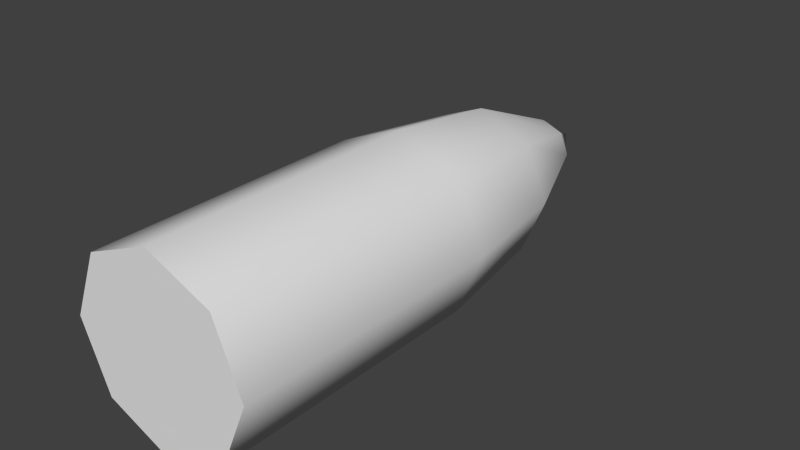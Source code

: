 # Source: SM_Bullet.blend  (saved by Blender 2.67.0; exported with 4.5.12 LTS)
import bpy
from mathutils import Matrix  # noqa: F401  (used for matrix-valued properties, if any)

bpy.ops.wm.read_factory_settings(use_empty=True)
scene = bpy.context.scene
scene.name = 'Scene'

# ---- collections
col_collection_1 = bpy.data.collections.new('Collection 1'); scene.collection.children.link(col_collection_1)

# ---- world
world_world = bpy.data.worlds.new('World'); scene.world = world_world
world_world.color = (0.05088, 0.05088, 0.05088)
world_world.use_sun_shadow = False
world_world.sun_shadow_jitter_overblur = 0.0
world_world.cycles.sampling_method = 'MANUAL'
world_world.cycles.sample_map_resolution = 256
world_world.light_settings.ao_factor = 100.0

# ---- meshes
me_sm_bullet = bpy.data.meshes.new('SM_Bullet')
me_sm_bullet.from_pydata([(6.661e-18, 1.788e-09, 0.03), (-0.02121, 1.788e-09, 0.02121), (-0.03, -1.066e-16, -1.311e-09), (-0.02121, -1.788e-09, -0.02121), (2.623e-09, -1.788e-09, -0.03), (0.02121, -1.788e-09, -0.02121), (0.03, 2.665e-17, 3.577e-10), (0.02121, 1.788e-09, 0.02121), (6.661e-18, 0.09, 0.03), (-0.02121, 0.09, 0.02121), (-0.03, 0.09, -1.311e-09), (-0.02121, 0.09, -0.02121), (0.02121, 0.09, -0.02121), (0.0176, 0.1288, -0.0176), (0.007003, 0.165, -0.007003), (-3.308e-08, 0.09, -0.03), (-3.308e-08, 0.1288, -0.02489), (-2.816e-08, 0.165, -0.009904), (-2.383e-08, 0.18, 2.418e-08), (-0.0176, 0.1288, -0.0176), (-0.007003, 0.165, -0.007003), (-0.02489, 0.1288, 6.706e-08), (-0.009904, 0.165, 5.677e-08), (-0.0176, 0.1288, 0.0176), (-0.007003, 0.165, 0.007003), (6.706e-08, 0.1288, 0.02489), (4.157e-08, 0.165, 0.009904), (0.02121, 0.09, 0.02121), (0.0176, 0.1288, 0.0176), (0.007003, 0.165, 0.007003), (0.03, 0.09, -8.047e-08), (0.02489, 0.1288, -6.616e-08), (0.009904, 0.165, -2.593e-08), (2.235e-10, 0.0, 0.0)], [], [(1, 2, 10, 9), (0, 1, 9, 8), (2, 3, 11, 10), (12, 13, 16, 15), (13, 14, 17, 16), (16, 17, 20, 19), (19, 20, 22, 21), (21, 22, 24, 23), (23, 24, 26, 25), (25, 26, 29, 28), (28, 29, 32, 31), (27, 28, 31, 30), (5, 6, 30, 12), (4, 5, 12, 15), (7, 0, 8, 27), (3, 4, 15, 11), (6, 7, 27, 30), (32, 18, 14), (30, 31, 13, 12), (31, 32, 14, 13), (14, 18, 17), (15, 16, 19, 11), (17, 18, 20), (11, 19, 21, 10), (20, 18, 22), (10, 21, 23, 9), (22, 18, 24), (9, 23, 25, 8), (24, 18, 26), (26, 18, 29), (8, 25, 28, 27), (29, 18, 32), (3, 2, 33), (6, 5, 33), (2, 1, 33), (5, 4, 33), (0, 7, 33), (1, 0, 33), (4, 3, 33), (7, 6, 33)])
me_sm_bullet.polygons.foreach_set('use_smooth', [True] * 40)
_uv = me_sm_bullet.uv_layers.new(name='UVMap')
_uv.uv.foreach_set('vector', [0.4016, 0.7661, 0.3138, 0.7583, 0.3431, 0.4257, 0.4309, 0.4335, 0.465, 0.7557, 0.4016, 0.7661, 0.4309, 0.4335, 0.4943, 0.4231, 0.6755, 0.0858, 0.7378, 0.06991, 0.7377, 0.4038, 0.6754, 0.4197, 0.1659, 0.4013, 0.1553, 0.5498, 0.1024, 0.5567, 0.1022, 0.4096, 0.1553, 0.5498, 0.1593, 0.6992, 0.1382, 0.7019, 0.1024, 0.5567, 0.8182, 0.5525, 0.7962, 0.7003, 0.7671, 0.7003, 0.7451, 0.5525, 0.3133, 0.2606, 0.3785, 0.126, 0.3985, 0.133, 0.3636, 0.2783, 0.3636, 0.2783, 0.3985, 0.133, 0.4275, 0.1356, 0.4364, 0.2847, 0.4946, 0.2604, 0.56, 0.1259, 0.58, 0.133, 0.5449, 0.2782, 0.5449, 0.2782, 0.58, 0.133, 0.609, 0.1356, 0.6177, 0.2847, 0.2776, 0.5781, 0.2079, 0.7104, 0.1881, 0.7027, 0.2279, 0.5587, 0.3133, 0.4354, 0.2776, 0.5781, 0.2279, 0.5587, 0.2534, 0.412, 0.2064, 0.06991, 0.2939, 0.08059, 0.2534, 0.412, 0.1659, 0.4013, 0.1427, 0.07815, 0.2064, 0.06991, 0.1659, 0.4013, 0.1022, 0.4096, 0.5821, 0.766, 0.4943, 0.7582, 0.5241, 0.4256, 0.6119, 0.4335, 0.7378, 0.06991, 0.8259, 0.06994, 0.8258, 0.4038, 0.7377, 0.4038, 0.6456, 0.7557, 0.5821, 0.766, 0.6119, 0.4335, 0.6754, 0.4232, 0.1881, 0.7027, 0.1659, 0.7651, 0.1593, 0.6992, 0.2534, 0.412, 0.2279, 0.5587, 0.1553, 0.5498, 0.1659, 0.4013, 0.2279, 0.5587, 0.1881, 0.7027, 0.1593, 0.6992, 0.1553, 0.5498, 0.8167, 0.7055, 0.7816, 0.7649, 0.7962, 0.7003, 0.8258, 0.4038, 0.8182, 0.5525, 0.7451, 0.5525, 0.7377, 0.4038, 0.7962, 0.7003, 0.7816, 0.7649, 0.7671, 0.7003, 0.7377, 0.4038, 0.7451, 0.5525, 0.6934, 0.5657, 0.6754, 0.4197, 0.3785, 0.126, 0.4187, 0.06991, 0.3985, 0.133, 0.3431, 0.4257, 0.3636, 0.2783, 0.4364, 0.2847, 0.4309, 0.4335, 0.3985, 0.133, 0.4187, 0.06991, 0.4275, 0.1356, 0.4309, 0.4335, 0.4364, 0.2847, 0.4891, 0.2761, 0.4943, 0.4231, 0.56, 0.1259, 0.6002, 0.06991, 0.58, 0.133, 0.58, 0.133, 0.6002, 0.06991, 0.609, 0.1356, 0.5241, 0.4256, 0.5449, 0.2782, 0.6177, 0.2847, 0.6119, 0.4335, 0.2079, 0.7104, 0.1659, 0.7651, 0.1881, 0.7027, 0.8881, 0.9153, 0.8258, 0.9776, 0.7817, 0.8713, 0.7377, 0.7649, 0.8258, 0.7649, 0.7817, 0.8713, 0.8258, 0.9776, 0.7377, 0.9776, 0.7817, 0.8713, 0.8258, 0.7649, 0.8881, 0.8272, 0.7817, 0.8713, 0.6754, 0.9153, 0.6754, 0.8272, 0.7817, 0.8713, 0.7377, 0.9776, 0.6754, 0.9153, 0.7817, 0.8713, 0.8881, 0.8272, 0.8881, 0.9153, 0.7817, 0.8713, 0.6754, 0.8272, 0.7377, 0.7649, 0.7817, 0.8713])
me_sm_bullet.use_remesh_preserve_volume = False
me_sm_bullet.use_remesh_preserve_attributes = False
me_sm_bullet.use_mirror_vertex_groups = False
me_sm_bullet.update()

# ---- objects
ob_hull = bpy.data.objects.new('Hull', me_sm_bullet)

# ---- transforms, parenting, visibility, modifiers, constraints
ob_hull.location = (0.0, 0.0, 0.0)
ob_hull.lineart.crease_threshold = 0.0
_m = ob_hull.modifiers.new('EdgeSplit', 'EDGE_SPLIT')
_m.split_angle = 0.8727

# ---- collection membership
col_collection_1.objects.link(ob_hull)

# ---- scene / render settings (as saved in the file)
scene.frame_start = 1; scene.frame_end = 30; scene.frame_set(0)
scene.render.engine = 'BLENDER_EEVEE_NEXT'
scene.render.image_settings.color_mode = 'RGB'
scene.render.image_settings.compression = 90
scene.render.resolution_percentage = 50
scene.render.dither_intensity = 0.0
scene.render.use_bake_selected_to_active = True
scene.render.bake_margin = 2
scene.render.bake_bias = 0.0
scene.cycles.use_denoising = False
scene.cycles.samples = 10
scene.cycles.sampling_pattern = 'TABULATED_SOBOL'
scene.cycles.light_sampling_threshold = 0.0
scene.cycles.use_adaptive_sampling = False
scene.cycles.use_light_tree = False
scene.cycles.blur_glossy = 0.0
scene.cycles.volume_bounces = 1
scene.cycles.pixel_filter_type = 'GAUSSIAN'
scene.cycles.sample_clamp_indirect = 0.0
scene.view_settings.view_transform = 'Standard'
bpy.context.view_layer.update()

# ---- added for rendering (the .blend has no active camera and no usable light): camera, sun
cam_auto = bpy.data.cameras.new('AutoCamera')
cam_auto.lens = 50.0
cam_auto.sensor_width = 36.0
cam_auto.clip_end = 1000.0
ob_auto_camera = bpy.data.objects.new('AutoCamera', cam_auto)
scene.collection.objects.link(ob_auto_camera)
ob_auto_camera.location = (0.185045, -0.132054, 0.148036)
ob_auto_camera.rotation_euler = (1.09748, -7.21219e-08, 0.694738)
scene.camera = ob_auto_camera
light_auto_sun = bpy.data.lights.new('AutoSun', 'SUN')
light_auto_sun.energy = 3.0
light_auto_sun.angle = 0.0523599
ob_auto_sun = bpy.data.objects.new('AutoSun', light_auto_sun)
scene.collection.objects.link(ob_auto_sun)
ob_auto_sun.rotation_euler = (0.872665, 0.174533, 0.523599)
bpy.context.view_layer.update()

